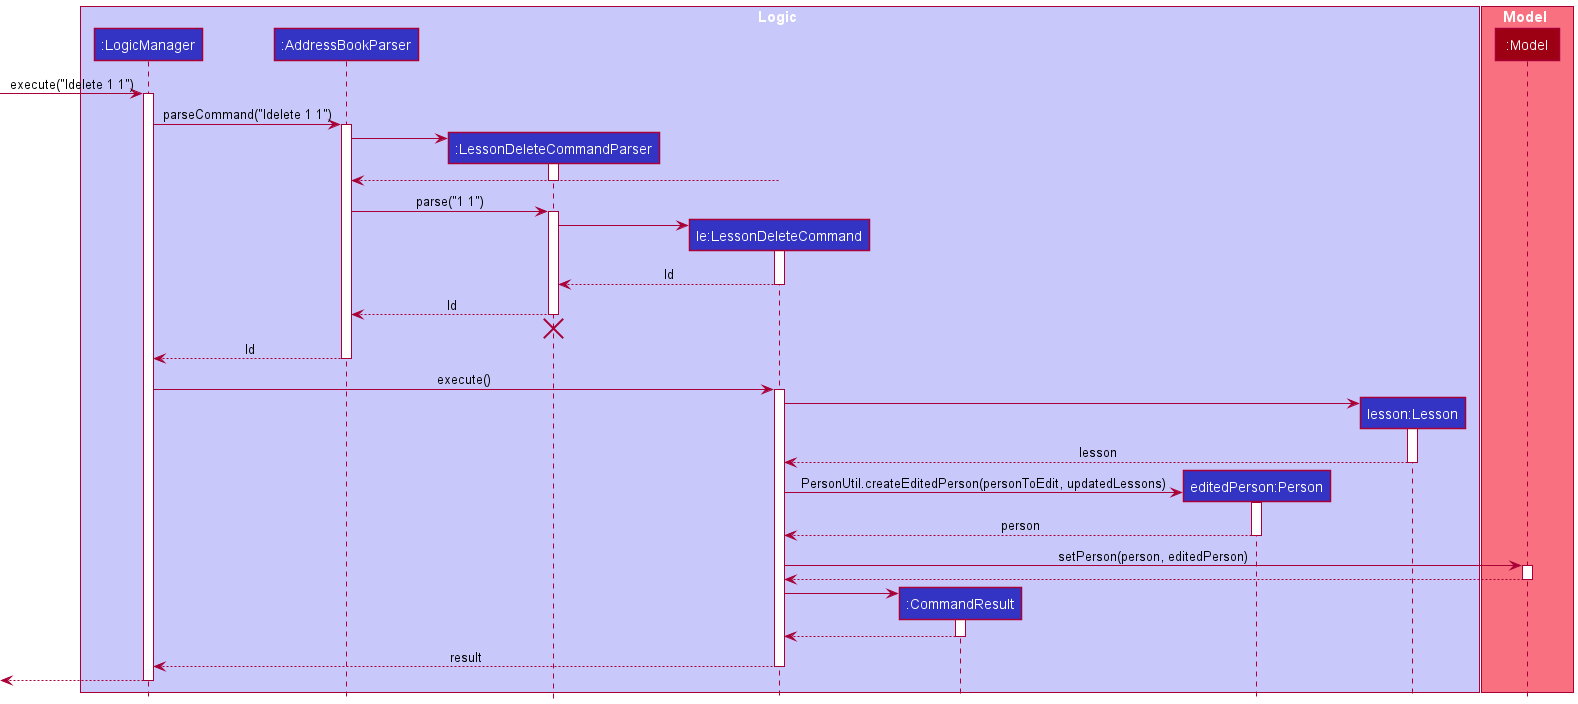

The diagram above was rendered by PlantUML. Its source (embedded in the PNG):
@startuml
!include style.puml

box Logic LOGIC_COLOR_T1
participant ":LogicManager" as LogicManager LOGIC_COLOR
participant ":AddressBookParser" as AddressBookParser LOGIC_COLOR
participant ":LessonDeleteCommandParser" as LessonDeleteCommandParser LOGIC_COLOR
participant "le:LessonDeleteCommand" as LessonDeleteCommand LOGIC_COLOR
participant ":CommandResult" as CommandResult LOGIC_COLOR
participant "editedPerson:Person" as Person LOGIC_COLOR
participant "lesson:Lesson" as Lesson LOGIC_COLOR

end box

box Model MODEL_COLOR_T1
participant ":Model" as Model MODEL_COLOR
end box

[-> LogicManager : execute("ldelete 1 1")
activate LogicManager

LogicManager -> AddressBookParser : parseCommand("ldelete 1 1")
activate AddressBookParser

create LessonDeleteCommandParser
AddressBookParser -> LessonDeleteCommandParser
activate LessonDeleteCommandParser

LessonDeleteCommand --> AddressBookParser
deactivate LessonDeleteCommandParser

AddressBookParser -> LessonDeleteCommandParser : parse("1 1")
activate LessonDeleteCommandParser

create LessonDeleteCommand
LessonDeleteCommandParser -> LessonDeleteCommand
activate LessonDeleteCommand

LessonDeleteCommand --> LessonDeleteCommandParser : ld
deactivate LessonDeleteCommand

LessonDeleteCommandParser --> AddressBookParser : ld
deactivate LessonDeleteCommandParser
'Hidden arrow to position the destroy marker below the end of the activation bar.
LessonDeleteCommandParser -[hidden]-> AddressBookParser
destroy LessonDeleteCommandParser

AddressBookParser --> LogicManager : ld
deactivate AddressBookParser

LogicManager -> LessonDeleteCommand : execute()
activate LessonDeleteCommand

create Lesson
LessonDeleteCommand -> Lesson
activate Lesson

Lesson --> LessonDeleteCommand : lesson
deactivate Lesson

create Person
LessonDeleteCommand -> Person : PersonUtil.createEditedPerson(personToEdit, updatedLessons)
activate Person

Person --> LessonDeleteCommand : person
deactivate Person

LessonDeleteCommand -> Model : setPerson(person, editedPerson)
activate Model

Model --> LessonDeleteCommand
deactivate Model

create CommandResult
LessonDeleteCommand -> CommandResult
activate CommandResult

CommandResult --> LessonDeleteCommand
deactivate CommandResult

LessonDeleteCommand --> LogicManager : result
deactivate LessonDeleteCommand

[<--LogicManager
deactivate LogicManager
@enduml